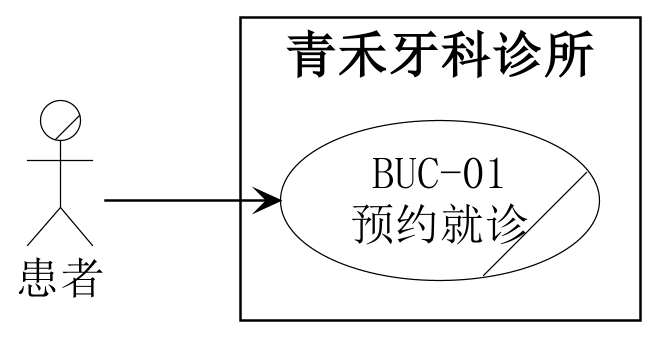

The diagram above was rendered by PlantUML. Its source (embedded in the PNG):
@startuml
' 青禾牙科诊所整体业务；PPT第85、86、93、95页。
left to right direction
skinparam backgroundColor white
skinparam shadowing false
skinparam defaultFontName SimSun
skinparam defaultFontSize 18
skinparam dpi 240
skinparam nodesep 35
skinparam ranksep 70
skinparam ArrowColor black
skinparam ArrowThickness 1
skinparam actor {
  BorderColor black
  BackgroundColor white
  FontColor black
}
skinparam usecase {
  BorderColor black
  BackgroundColor white
  FontColor black
}
skinparam rectangle {
  BorderColor black
  BackgroundColor white
  FontColor black
  FontSize 20
  FontStyle bold
  RoundCorner 0
}

actor/ "患者" as P
rectangle "青禾牙科诊所" {
  usecase/ "BUC-01\n预约就诊" as U
}
P --> U
@enduml